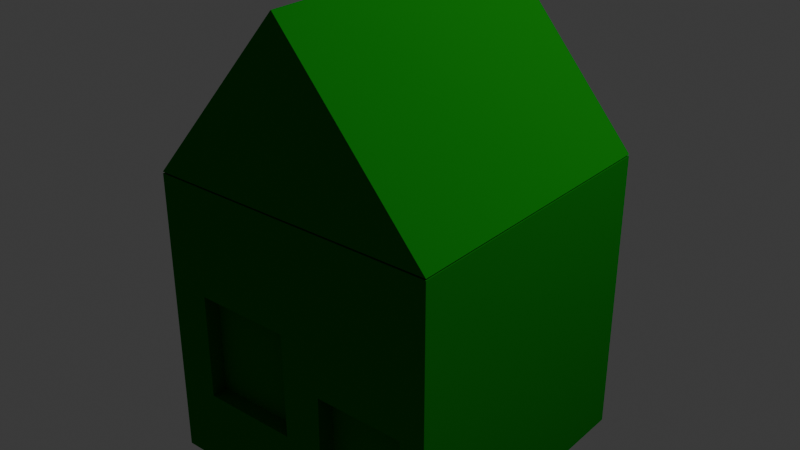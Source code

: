 # Source: House.blend  (saved by Blender 4.0.35; exported with 4.5.12 LTS)
import bpy
from mathutils import Matrix  # noqa: F401  (used for matrix-valued properties, if any)

bpy.ops.wm.read_factory_settings(use_empty=True)
scene = bpy.context.scene
scene.name = 'Scene'

# ---- collections
col_collection = bpy.data.collections.new('Collection'); scene.collection.children.link(col_collection)

# ---- materials (node trees are filled in below, after node groups)
mat_material_001 = bpy.data.materials.new('Material.001')
mat_material_001.use_transparent_shadow = False
mat_material_001.preview_render_type = 'CUBE'
mat_material_002 = bpy.data.materials.new('Material.002')
mat_material_002.use_transparent_shadow = False

# ---- material node trees
mat_material_001.use_nodes = True; mat_material_001.node_tree.nodes.clear()
_N = mat_material_001.node_tree.nodes; _L = mat_material_001.node_tree.links
n0 = _N.new('ShaderNodeBsdfPrincipled'); n0.name = 'Principled BSDF'; n0.location = (10, 300)
n0.inputs[0].default_value = (0.0, 0.2206, 0.006225, 1.0)
n0.inputs[2].default_value = 1.0
n0.inputs[3].default_value = 1.05
n1 = _N.new('ShaderNodeOutputMaterial'); n1.name = 'Material Output'; n1.location = (300, 300)
_L.new(n0.outputs[0], n1.inputs[0])
n1.is_active_output = True
mat_material_002.use_nodes = True; mat_material_002.node_tree.nodes.clear()
_N = mat_material_002.node_tree.nodes; _L = mat_material_002.node_tree.links
n0 = _N.new('ShaderNodeBsdfPrincipled'); n0.name = 'Principled BSDF'; n0.location = (10, 300)
n0.inputs[0].default_value = (0.0, 0.0, 0.0, 1.0)
n0.inputs[3].default_value = 1.45
n1 = _N.new('ShaderNodeOutputMaterial'); n1.name = 'Material Output'; n1.location = (300, 300)
_L.new(n0.outputs[0], n1.inputs[0])
n1.is_active_output = True

# ---- world
world_world = bpy.data.worlds.new('World'); scene.world = world_world
world_world.use_nodes = True; world_world.node_tree.nodes.clear()
_N = world_world.node_tree.nodes; _L = world_world.node_tree.links
n0 = _N.new('ShaderNodeOutputWorld'); n0.name = 'World Output'; n0.location = (300, 300)
n1 = _N.new('ShaderNodeBackground'); n1.name = 'Background'; n1.location = (10, 300)
n1.inputs[0].default_value = (0.05088, 0.05088, 0.05088, 1.0)
_L.new(n1.outputs[0], n0.inputs[0])
n0.is_active_output = True
world_world.color = (0.05088, 0.05088, 0.05088)
world_world.use_sun_shadow = False
world_world.sun_shadow_jitter_overblur = 0.0

# ---- cameras
cam_camera = bpy.data.cameras.new('Camera')
cam_camera.clip_end = 100.0
cam_camera.ortho_scale = 7.314

# ---- lights
light_light = bpy.data.lights.new('Light', 'POINT')
light_light.transmission_factor = 0.0
light_light.use_soft_falloff = False
light_light.energy = 1000.0
light_light.shadow_soft_size = 0.1
light_light.shadow_maximum_resolution = 0.006
light_light.use_absolute_resolution = True

# ---- meshes
me_cube_007 = bpy.data.meshes.new('Cube.007')
me_cube_007.from_pydata([(-1.0, -1.0, -1.0), (-1.0, -1.0, 1.0), (-1.0, 1.0, -1.0), (-1.0, 1.0, 1.0), (1.0, -1.0, -1.0), (1.0, -1.0, 1.0), (1.0, 1.0, -1.0), (1.0, 1.0, 1.0), (0.2138, -1.0, -1.0), (0.8265, -1.0, -1.0), (0.2167, -1.0, -0.06972), (0.8316, -1.0, -0.07), (0.8265, -0.8779, -1.0), (0.8316, -0.8779, -0.07), (0.2167, -0.8779, -0.06972), (0.2138, -0.8779, -1.0), (-0.7216, -1.0, -0.484), (-0.05765, -1.0, -0.4811), (-0.06373, -1.0, 0.2496), (-0.7234, -1.0, 0.2497), (-0.7216, -0.846, -0.484), (-0.05765, -0.846, -0.4811), (-0.06373, -0.846, 0.2496), (-0.7234, -0.846, 0.2497), (-0.7216, -0.8914, -0.484), (-0.05765, -0.8914, -0.4811), (-0.06373, -0.8914, 0.2496), (-0.7234, -0.8914, 0.2497)], [], [(0, 1, 3, 2), (2, 3, 7, 6), (6, 7, 5, 4), (4, 5, 1, 19, 18, 17, 10, 11, 9), (2, 6, 4, 9, 8, 0), (7, 3, 1, 5), (12, 13, 14, 15), (11, 13, 12, 9), (10, 14, 13, 11), (8, 15, 14, 10), (9, 12, 15, 8), (10, 17, 16, 19, 1, 0, 8), (24, 25, 26, 27), (17, 21, 20, 16), (18, 22, 21, 17), (19, 23, 22, 18), (16, 20, 23, 19), (21, 25, 24, 20), (22, 26, 25, 21), (23, 27, 26, 22), (20, 24, 27, 23)])
_uv = me_cube_007.uv_layers.new(name='UVMap')
_uv.uv.foreach_set('vector', [0.375, 0.0, 0.625, 0.0, 0.625, 0.25, 0.375, 0.25, 0.375, 0.25, 0.625, 0.25, 0.625, 0.5, 0.375, 0.5, 0.375, 0.5, 0.625, 0.5, 0.625, 0.75, 0.375, 0.75, 0.375, 0.75, 0.625, 0.75, 0.625, 1.0, 0.5229, 0.9462, 0.5229, 0.8637, 0.4316, 0.863, 0.4447, 0.8235, 0.4447, 0.7711, 0.375, 0.7717, 0.125, 0.5, 0.375, 0.5, 0.375, 0.75, 0.3533, 0.75, 0.3011, 0.75, 0.125, 0.75, 0.625, 0.5, 0.875, 0.5, 0.875, 0.75, 0.625, 0.75, 0.375, 0.7717, 0.4447, 0.7711, 0.4447, 0.8235, 0.375, 0.8239, 0.4447, 0.7711, 0.4447, 0.7711, 0.375, 0.7717, 0.375, 0.7717, 0.4447, 0.8235, 0.4447, 0.8235, 0.4447, 0.7711, 0.4447, 0.7711, 0.375, 0.8239, 0.375, 0.8239, 0.4447, 0.8235, 0.4447, 0.8235, 0.375, 0.7717, 0.375, 0.7717, 0.375, 0.8239, 0.375, 0.8239, 0.4447, 0.8235, 0.4316, 0.863, 0.4312, 0.946, 0.5229, 0.9462, 0.625, 1.0, 0.375, 1.0, 0.375, 0.8239, 0.4312, 0.946, 0.4316, 0.863, 0.5229, 0.8637, 0.5229, 0.9462, 0.4316, 0.863, 0.4316, 0.863, 0.4312, 0.946, 0.4312, 0.946, 0.5229, 0.8637, 0.5229, 0.8637, 0.4316, 0.863, 0.4316, 0.863, 0.5229, 0.9462, 0.5229, 0.9462, 0.5229, 0.8637, 0.5229, 0.8637, 0.4312, 0.946, 0.4312, 0.946, 0.5229, 0.9462, 0.5229, 0.9462, 0.4316, 0.863, 0.4316, 0.863, 0.4312, 0.946, 0.4312, 0.946, 0.5229, 0.8637, 0.5229, 0.8637, 0.4316, 0.863, 0.4316, 0.863, 0.5229, 0.9462, 0.5229, 0.9462, 0.5229, 0.8637, 0.5229, 0.8637, 0.4312, 0.946, 0.4312, 0.946, 0.5229, 0.9462, 0.5229, 0.9462])
_ca = me_cube_007.color_attributes.new('Attribute', 'BYTE_COLOR', 'CORNER')
_ca.data.foreach_set('color', [1.0, 1.0, 1.0, 1.0, 1.0, 1.0, 1.0, 1.0, 1.0, 1.0, 1.0, 1.0, 1.0, 1.0, 1.0, 1.0, 1.0, 1.0, 1.0, 1.0, 1.0, 1.0, 1.0, 1.0, 1.0, 1.0, 1.0, 1.0, 1.0, 1.0, 1.0, 1.0, 1.0, 1.0, 1.0, 1.0, 1.0, 1.0, 1.0, 1.0, 1.0, 1.0, 1.0, 1.0, 1.0, 1.0, 1.0, 1.0, 1.0, 1.0, 1.0, 1.0, 1.0, 1.0, 1.0, 1.0, 1.0, 1.0, 1.0, 1.0, 1.0, 1.0, 1.0, 1.0, 1.0, 1.0, 1.0, 1.0, 1.0, 1.0, 1.0, 1.0, 1.0, 1.0, 1.0, 1.0, 1.0, 1.0, 1.0, 1.0, 1.0, 1.0, 1.0, 1.0, 1.0, 1.0, 1.0, 1.0, 1.0, 1.0, 1.0, 1.0, 1.0, 1.0, 1.0, 1.0, 1.0, 1.0, 1.0, 1.0, 1.0, 1.0, 1.0, 1.0, 1.0, 1.0, 1.0, 1.0, 1.0, 1.0, 1.0, 1.0, 1.0, 1.0, 1.0, 1.0, 1.0, 1.0, 1.0, 1.0, 1.0, 1.0, 1.0, 1.0, 1.0, 1.0, 1.0, 1.0, 1.0, 1.0, 1.0, 1.0, 1.0, 1.0, 1.0, 1.0, 1.0, 1.0, 1.0, 1.0, 1.0, 1.0, 1.0, 1.0, 1.0, 1.0, 1.0, 1.0, 1.0, 1.0, 1.0, 1.0, 1.0, 1.0, 1.0, 1.0, 1.0, 1.0, 1.0, 1.0, 1.0, 1.0, 1.0, 1.0, 1.0, 1.0, 1.0, 1.0, 1.0, 1.0, 1.0, 1.0, 1.0, 1.0, 1.0, 1.0, 1.0, 1.0, 1.0, 1.0, 1.0, 1.0, 1.0, 1.0, 1.0, 1.0, 1.0, 1.0, 1.0, 1.0, 1.0, 1.0, 1.0, 1.0, 1.0, 1.0, 1.0, 1.0, 1.0, 1.0, 1.0, 1.0, 1.0, 1.0, 1.0, 1.0, 1.0, 1.0, 1.0, 1.0, 1.0, 1.0, 1.0, 1.0, 1.0, 1.0, 1.0, 1.0, 1.0, 1.0, 1.0, 1.0, 1.0, 1.0, 1.0, 1.0, 1.0, 1.0, 1.0, 1.0, 1.0, 1.0, 1.0, 1.0, 1.0, 1.0, 1.0, 1.0, 1.0, 1.0, 1.0, 1.0, 1.0, 1.0, 1.0, 1.0, 1.0, 1.0, 1.0, 1.0, 1.0, 1.0, 1.0, 1.0, 1.0, 1.0, 1.0, 1.0, 1.0, 1.0, 1.0, 1.0, 1.0, 1.0, 1.0, 1.0, 1.0, 1.0, 1.0, 1.0, 1.0, 1.0, 1.0, 1.0, 1.0, 1.0, 1.0, 1.0, 1.0, 1.0, 1.0, 1.0, 1.0, 1.0, 1.0, 1.0, 1.0, 1.0, 1.0, 1.0, 1.0, 1.0, 1.0, 1.0, 1.0, 1.0, 1.0, 1.0, 1.0, 1.0, 1.0, 1.0, 1.0, 1.0, 1.0, 1.0, 1.0, 1.0, 1.0, 1.0, 1.0, 1.0, 1.0, 1.0, 1.0, 1.0, 1.0, 1.0, 1.0, 1.0, 1.0, 1.0, 1.0, 1.0, 1.0, 1.0, 1.0, 1.0, 1.0, 1.0, 1.0, 1.0, 1.0, 1.0, 1.0, 1.0, 1.0, 1.0, 1.0, 1.0, 1.0, 1.0, 1.0, 1.0, 1.0, 1.0, 1.0, 1.0, 1.0, 1.0, 1.0, 1.0, 1.0, 1.0, 1.0, 1.0, 1.0, 1.0, 1.0, 1.0, 1.0, 1.0, 1.0, 1.0, 1.0, 1.0, 1.0, 1.0, 1.0, 1.0, 1.0, 1.0, 1.0, 1.0, 1.0, 1.0])
me_cube_007.materials.append(mat_material_001)
me_cube_007.materials.append(mat_material_002)
me_cube_007.use_paint_bone_selection = False
me_cube_007.use_paint_mask = True
me_cube_007.update()
me_cube_008 = bpy.data.meshes.new('Cube.008')
me_cube_008.from_pydata([(-1.0, -1.0, -1.0), (-0.0007396, -1.0, 1.0), (-1.0, 1.0, -1.0), (-0.0007396, 1.0, 1.0), (1.0, -1.0, -1.0), (0.0007396, -1.0, 1.0), (1.0, 1.0, -1.0), (0.0007396, 1.0, 1.0)], [], [(0, 1, 3, 2), (2, 3, 7, 6), (6, 7, 5, 4), (4, 5, 1, 0), (2, 6, 4, 0), (7, 3, 1, 5)])
_uv = me_cube_008.uv_layers.new(name='UVMap')
_uv.uv.foreach_set('vector', [0.375, 0.0, 0.625, 0.0, 0.625, 0.25, 0.375, 0.25, 0.375, 0.25, 0.625, 0.25, 0.625, 0.5, 0.375, 0.5, 0.375, 0.5, 0.625, 0.5, 0.625, 0.75, 0.375, 0.75, 0.375, 0.75, 0.625, 0.75, 0.625, 1.0, 0.375, 1.0, 0.125, 0.5, 0.375, 0.5, 0.375, 0.75, 0.125, 0.75, 0.625, 0.5, 0.875, 0.5, 0.875, 0.75, 0.625, 0.75])
me_cube_008.materials.append(mat_material_001)
me_cube_008.update()

# ---- objects
ob_camera = bpy.data.objects.new('Camera', cam_camera)
ob_light = bpy.data.objects.new('Light', light_light)
ob_cube = bpy.data.objects.new('Cube', me_cube_007)
ob_cube_001 = bpy.data.objects.new('Cube.001', me_cube_008)

# ---- transforms, parenting, visibility, modifiers, constraints
ob_camera.location = (7.359, -6.926, 4.946)
ob_camera.rotation_euler = (1.109, 0.0, 0.8149)
ob_camera.lock_rotations_4d = False
ob_camera.empty_display_type = 'ARROWS'
ob_camera.color = (0.0, 0.0, 0.0, 0.0)
ob_camera.display_type = 'WIRE'
ob_camera.lineart.crease_threshold = 0.0
ob_light.location = (4.076, 1.005, 5.904)
ob_light.rotation_euler = (0.6503, 0.05522, 1.866)
ob_light.lock_rotations_4d = False
ob_light.empty_display_type = 'ARROWS'
ob_light.color = (0.0, 0.0, 0.0, 0.0)
ob_light.lineart.crease_threshold = 0.0
ob_cube.location = (0.08789, -1.198, -0.4407)
ob_cube_001.location = (0.08789, -1.198, 1.154)
ob_cube_001.scale = (1.0, 1.0, 0.5833)

# ---- collection membership
col_collection.objects.link(ob_camera)
col_collection.objects.link(ob_light)
col_collection.objects.link(ob_cube)
col_collection.objects.link(ob_cube_001)

# ---- scene / render settings (as saved in the file)
scene.frame_start = 1; scene.frame_end = 250; scene.frame_set(1)
scene.render.engine = 'BLENDER_EEVEE_NEXT'
scene.cycles.sampling_pattern = 'TABULATED_SOBOL'
bpy.context.view_layer.update()

# ---- added for rendering (the .blend has no active camera): camera
cam_auto = bpy.data.cameras.new('AutoCamera')
cam_auto.lens = 50.0
cam_auto.sensor_width = 36.0
cam_auto.clip_end = 1000.0
ob_auto_camera = bpy.data.objects.new('AutoCamera', cam_auto)
scene.collection.objects.link(ob_auto_camera)
ob_auto_camera.location = (4.02389, -5.92092, 3.29686)
ob_auto_camera.rotation_euler = (1.09748, -7.21219e-08, 0.694738)
scene.camera = ob_auto_camera
bpy.context.view_layer.update()
